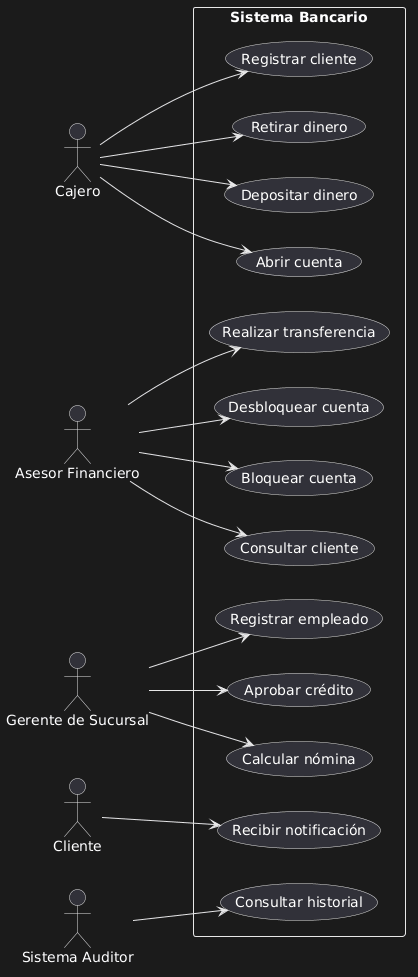

The diagram above was rendered by PlantUML. Its source (embedded in the PNG):
@startuml
left to right direction

actor Cajero
actor "Asesor Financiero" as Asesor
actor "Gerente de Sucursal" as Gerente
actor Cliente
actor "Sistema Auditor" as Auditor

rectangle "Sistema Bancario" {

  Cajero --> (Registrar cliente)
  Cajero --> (Abrir cuenta)
  Cajero --> (Depositar dinero)
  Cajero --> (Retirar dinero)

  Asesor --> (Realizar transferencia)
  Asesor --> (Consultar cliente)
  Asesor --> (Bloquear cuenta)
  Asesor --> (Desbloquear cuenta)

  Gerente --> (Aprobar crédito)
  Gerente --> (Registrar empleado)
  Gerente --> (Calcular nómina)

  Cliente --> (Recibir notificación)

  Auditor --> (Consultar historial)

}
@enduml